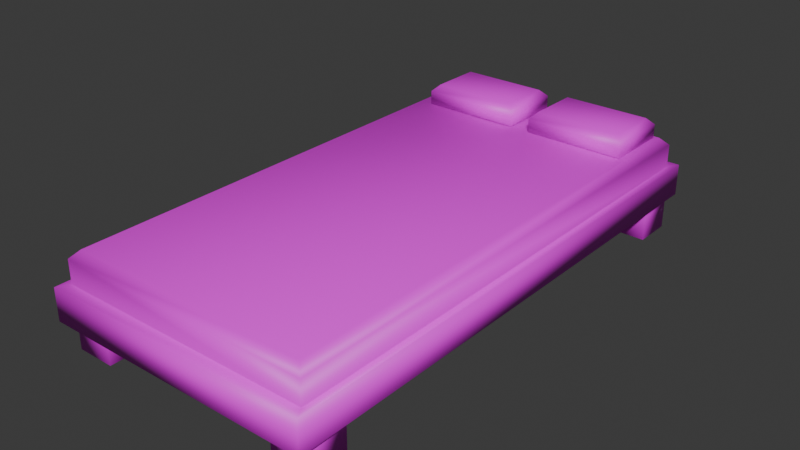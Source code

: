 # Source: bed.blend  (saved by Blender 4.5.88; exported with 4.5.12 LTS)
import bpy
from mathutils import Matrix  # noqa: F401  (used for matrix-valued properties, if any)

bpy.ops.wm.read_factory_settings(use_empty=True)
scene = bpy.context.scene
scene.name = 'Scene'

# ---- collections
col_collection = bpy.data.collections.new('Collection'); scene.collection.children.link(col_collection)

# ---- images (referenced by path relative to the original .blend; pixels are not part of the script)
import os
ASSET_DIR = os.environ.get("B2B_ASSET_DIR", "")  # directory of the original .blend (textures are referenced by path, not embedded)
HERE = os.path.dirname(os.path.abspath(__file__))  # packed textures are extracted next to this script under _unpacked/

def load_image(name, relpath, width, height, colorspace="sRGB"):
    """Load a texture the original file referenced (path relative to the .blend, or extracted next to this script)."""
    p = next((c for c in (os.path.join(HERE, relpath), os.path.join(ASSET_DIR, relpath)) if relpath and os.path.exists(c)), "")
    if p:
        img = bpy.data.images.load(p, check_existing=True)
        img.name = name
    else:  # same state as the original file: an image datablock whose file is absent (Cycles renders it pink)
        img = bpy.data.images.new(name, width, height)
        img.source = "FILE"
        img.filepath = "//" + (relpath or name)
    img.colorspace_settings.name = colorspace
    return img
img_bedtex = load_image('BedTex', 'BedTex.png', 1024, 1024, 'sRGB')

# ---- materials (node trees are filled in below, after node groups)
mat_material_001 = bpy.data.materials.new('Material.001')

# ---- material node trees
mat_material_001.use_nodes = True; mat_material_001.node_tree.nodes.clear()
_N = mat_material_001.node_tree.nodes; _L = mat_material_001.node_tree.links
n0 = _N.new('ShaderNodeBsdfPrincipled'); n0.name = 'Principled BSDF'; n0.location = (-200, 100)
n1 = _N.new('ShaderNodeOutputMaterial'); n1.name = 'Material Output'; n1.location = (200, 100)
n2 = _N.new('ShaderNodeTexImage'); n2.name = 'Image Texture.001'; n2.location = (-638, 61)
n2.image = img_bedtex
_L.new(n0.outputs[0], n1.inputs[0])
_L.new(n2.outputs[0], n0.inputs[0])
n1.is_active_output = True

# ---- world
world_world = bpy.data.worlds.new('World'); scene.world = world_world
world_world.use_nodes = True; world_world.node_tree.nodes.clear()
_N = world_world.node_tree.nodes; _L = world_world.node_tree.links
n0 = _N.new('ShaderNodeOutputWorld'); n0.name = 'World Output'; n0.location = (200, 100)
n1 = _N.new('ShaderNodeBackground'); n1.name = 'Background'; n1.location = (-200, 100)
n1.inputs[0].default_value = (0.05088, 0.05088, 0.05088, 1.0)
_L.new(n1.outputs[0], n0.inputs[0])
n0.is_active_output = True
world_world.color = (0.05088, 0.05088, 0.05088)
world_world.sun_shadow_jitter_overblur = 0.0

# ---- meshes
me_cube_001 = bpy.data.meshes.new('Cube.001')
me_cube_001.from_pydata([(-2.0, -4.005, 1.013), (2.11, 4.19, 1.013), (-2.0, 4.005, 1.013), (2.11, -4.19, 1.013), (2.0, -4.005, 1.013), (-2.11, 4.19, 1.013), (2.0, 4.005, 1.013), (-2.11, -4.19, 1.013), (-1.877, -3.883, 1.5), (-2.0, -4.005, 1.377), (-1.877, 3.883, 1.5), (-2.0, 4.005, 1.377), (1.877, -3.883, 1.5), (2.0, -4.005, 1.377), (1.877, 3.883, 1.5), (2.0, 4.005, 1.377), (2.11, 4.19, 0.5131), (2.11, -4.19, 0.5131), (-2.11, 4.19, 0.5131), (-2.11, -4.19, 0.5131), (-1.552, 2.889, 1.832), (-1.657, 2.785, 1.728), (-1.552, 3.701, 1.832), (-1.657, 3.805, 1.728), (-0.1911, 2.889, 1.832), (-0.08685, 2.785, 1.728), (-0.1911, 3.701, 1.832), (-0.08685, 3.805, 1.728), (-1.562, 2.88, 1.502), (-1.657, 2.785, 1.514), (-1.657, 3.805, 1.514), (-1.562, 3.71, 1.502), (-0.08685, 2.785, 1.514), (-0.1814, 2.88, 1.502), (-0.08685, 3.805, 1.514), (-0.1814, 3.71, 1.502), (0.3388, 2.879, 1.835), (0.2334, 2.774, 1.729), (0.3388, 3.7, 1.835), (0.2334, 3.805, 1.729), (1.716, 2.879, 1.835), (1.821, 2.774, 1.729), (1.716, 3.7, 1.835), (1.821, 3.805, 1.729), (0.329, 2.869, 1.499), (0.2334, 2.774, 1.512), (0.2334, 3.805, 1.512), (0.329, 3.71, 1.499), (1.821, 2.774, 1.512), (1.726, 2.869, 1.499), (1.821, 3.805, 1.512), (1.726, 3.71, 1.499), (1.453, 3.364, 0.5179), (-1.446, 3.965, 0.5179), (1.453, 3.965, 0.5179), (-1.446, 3.364, 0.5179), (2.051, 3.364, 0.5179), (-2.043, 3.965, 0.5179), (2.051, 3.965, 0.5179), (-2.043, 3.364, 0.5179), (-1.446, 3.965, 0.01794), (-1.446, 3.364, 0.01794), (-2.043, 3.965, 0.01794), (-2.043, 3.364, 0.01794), (2.051, 3.965, 0.01794), (2.051, 3.364, 0.01794), (1.453, 3.965, 0.01794), (1.453, 3.364, 0.01794), (1.453, -3.98, 0.5179), (-1.446, -3.38, 0.5179), (1.453, -3.38, 0.5179), (-1.446, -3.98, 0.5179), (2.051, -3.98, 0.5179), (-2.043, -3.38, 0.5179), (2.051, -3.38, 0.5179), (-2.043, -3.98, 0.5179), (-1.446, -3.38, 0.01794), (-1.446, -3.98, 0.01794), (-2.043, -3.38, 0.01794), (-2.043, -3.98, 0.01794), (2.051, -3.38, 0.01794), (2.051, -3.98, 0.01794), (1.453, -3.38, 0.01794), (1.453, -3.98, 0.01794)], [], [(18, 16, 17, 19), (0, 2, 5, 7), (2, 6, 1, 5), (1, 3, 17, 16), (4, 0, 7, 3), (6, 4, 3, 1), (8, 10, 11, 9), (10, 14, 15, 11), (14, 12, 13, 15), (12, 8, 9, 13), (4, 13, 9, 0), (0, 9, 11, 2), (14, 10, 8, 12), (2, 11, 15, 6), (6, 15, 13, 4), (7, 5, 18, 19), (5, 1, 16, 18), (3, 7, 19, 17), (20, 22, 23, 21), (22, 26, 27, 23), (26, 24, 25, 27), (24, 20, 21, 25), (26, 22, 20, 24), (31, 28, 29, 30), (35, 31, 30, 34), (33, 35, 34, 32), (28, 33, 32, 29), (31, 35, 33, 28), (32, 25, 21, 29), (29, 21, 23, 30), (30, 23, 27, 34), (34, 27, 25, 32), (36, 38, 39, 37), (38, 42, 43, 39), (42, 40, 41, 43), (40, 36, 37, 41), (42, 38, 36, 40), (47, 44, 45, 46), (51, 47, 46, 50), (49, 51, 50, 48), (44, 49, 48, 45), (47, 51, 49, 44), (48, 41, 37, 45), (45, 37, 39, 46), (46, 39, 43, 50), (50, 43, 41, 48), (62, 60, 61, 63), (54, 58, 64, 66), (58, 56, 65, 64), (53, 55, 61, 60), (52, 54, 66, 67), (66, 64, 65, 67), (59, 57, 62, 63), (57, 53, 60, 62), (55, 59, 63, 61), (56, 52, 67, 65), (78, 76, 77, 79), (70, 74, 80, 82), (74, 72, 81, 80), (69, 71, 77, 76), (68, 70, 82, 83), (82, 80, 81, 83), (75, 73, 78, 79), (73, 69, 76, 78), (71, 75, 79, 77), (72, 68, 83, 81)])
me_cube_001.polygons.foreach_set('use_smooth', [True] * 66)
_uv = me_cube_001.uv_layers.new(name='UVMap')
_uv.uv.foreach_set('vector', [0.4917, 0.9729, 0.03066, 0.9643, 0.02892, 0.03484, 0.4903, 0.04311, 0.5159, 0.01543, 0.5155, 0.9997, 0.5165, 0.9999, 0.5165, 0.01575, 0.5155, 0.9997, 0.005214, 0.9915, 0.004576, 0.9915, 0.5165, 0.9999, 0.004576, 0.9915, 0.0001224, 0.0001224, 0.02892, 0.03484, 0.03066, 0.9643, 0.001415, 0.0003822, 0.5159, 0.01543, 0.5165, 0.01575, 0.0001224, 0.0001224, 0.005214, 0.9915, 0.001415, 0.0003822, 0.0001224, 0.0001224, 0.004576, 0.9915, 0.8979, 0.1823, 0.8972, 0.09903, 0.8994, 0.09691, 0.9001, 0.1846, 0.8972, 0.09903, 0.8565, 0.09893, 0.8544, 0.09666, 0.8994, 0.09691, 0.8565, 0.09893, 0.8573, 0.1822, 0.855, 0.1843, 0.8544, 0.09666, 0.8573, 0.1822, 0.8979, 0.1823, 0.9001, 0.1846, 0.855, 0.1843, 0.85, 0.1888, 0.855, 0.1843, 0.9001, 0.1846, 0.9045, 0.19, 0.9045, 0.197, 0.9001, 0.197, 0.8994, 0.09407, 0.9045, 0.09407, 0.8565, 0.09893, 0.8972, 0.09903, 0.8979, 0.1823, 0.8573, 0.1822, 0.9045, 0.09241, 0.8994, 0.09691, 0.8544, 0.09666, 0.85, 0.09122, 0.85, 0.09407, 0.8544, 0.09407, 0.855, 0.197, 0.85, 0.197, 0.5165, 0.01575, 0.5165, 0.9999, 0.4917, 0.9729, 0.4903, 0.04311, 0.5165, 0.9999, 0.004576, 0.9915, 0.03066, 0.9643, 0.4917, 0.9729, 0.0001224, 0.0001224, 0.5165, 0.01575, 0.4903, 0.04311, 0.02892, 0.03484, 0.9549, 0.3295, 0.9549, 0.2997, 0.9558, 0.2992, 0.9558, 0.33, 0.9549, 0.2997, 0.926, 0.2997, 0.9214, 0.2992, 0.9558, 0.2992, 0.926, 0.2997, 0.926, 0.3295, 0.9214, 0.33, 0.9214, 0.2992, 0.926, 0.3295, 0.9549, 0.3295, 0.9558, 0.33, 0.9214, 0.33, 0.926, 0.2997, 0.9549, 0.2997, 0.9549, 0.3295, 0.926, 0.3295, 0.8943, 0.2704, 0.8943, 0.3588, 0.8989, 0.3608, 0.9004, 0.2685, 0.8943, 0.299, 0.8943, 0.2704, 0.9004, 0.2685, 0.9026, 0.2992, 0.8943, 0.3302, 0.8943, 0.299, 0.9026, 0.2992, 0.9026, 0.33, 0.8943, 0.3588, 0.8943, 0.3302, 0.9026, 0.33, 0.8989, 0.3608, 0.8943, 0.2704, 0.8943, 0.299, 0.8943, 0.3302, 0.8943, 0.3588, 0.9026, 0.33, 0.9214, 0.33, 0.9212, 0.3608, 0.8989, 0.3608, 0.9025, 0.2377, 0.9212, 0.2377, 0.9212, 0.2685, 0.9004, 0.2685, 0.9004, 0.2685, 0.9212, 0.2685, 0.9214, 0.2992, 0.9026, 0.2992, 0.9026, 0.2992, 0.9214, 0.2992, 0.9214, 0.33, 0.9026, 0.33, 0.8933, 0.3295, 0.8933, 0.2997, 0.8942, 0.2992, 0.8942, 0.33, 0.8933, 0.2997, 0.8644, 0.2997, 0.8598, 0.2992, 0.8942, 0.2992, 0.8644, 0.2997, 0.8644, 0.3295, 0.8598, 0.33, 0.8598, 0.2992, 0.8644, 0.3295, 0.8933, 0.3295, 0.8942, 0.33, 0.8598, 0.33, 0.8644, 0.2997, 0.8933, 0.2997, 0.8933, 0.3295, 0.8644, 0.3295, 0.8327, 0.2704, 0.8327, 0.3588, 0.8374, 0.3608, 0.8389, 0.2685, 0.8327, 0.299, 0.8327, 0.2704, 0.8389, 0.2685, 0.841, 0.2992, 0.8327, 0.3302, 0.8327, 0.299, 0.841, 0.2992, 0.841, 0.33, 0.8327, 0.3588, 0.8327, 0.3302, 0.841, 0.33, 0.8374, 0.3608, 0.8327, 0.2704, 0.8327, 0.299, 0.8327, 0.3302, 0.8327, 0.3588, 0.841, 0.33, 0.8598, 0.33, 0.8596, 0.3608, 0.8374, 0.3608, 0.841, 0.2377, 0.8596, 0.2377, 0.8596, 0.2685, 0.8389, 0.2685, 0.8389, 0.2685, 0.8596, 0.2685, 0.8598, 0.2992, 0.841, 0.2992, 0.841, 0.2992, 0.8598, 0.2992, 0.8598, 0.33, 0.841, 0.33, 0.669, 0.05851, 0.6643, 0.0742, 0.6482, 0.07115, 0.6529, 0.05547, 0.7203, 0.1298, 0.7203, 0.2551, 0.6643, 0.2039, 0.669, 0.1882, 0.7203, 0.2551, 0.5969, 0.2592, 0.6482, 0.2008, 0.6643, 0.2039, 0.7203, 0.1254, 0.5969, 0.1295, 0.6482, 0.07115, 0.6643, 0.0742, 0.5969, 0.1339, 0.7203, 0.1298, 0.669, 0.1882, 0.6529, 0.1851, 0.669, 0.1882, 0.6643, 0.2039, 0.6482, 0.2008, 0.6529, 0.1851, 0.5969, 0.004217, 0.7203, 0.0001224, 0.669, 0.05851, 0.6529, 0.05547, 0.7203, 0.0001224, 0.7203, 0.1254, 0.6643, 0.0742, 0.669, 0.05851, 0.5969, 0.1295, 0.5969, 0.004217, 0.6529, 0.05547, 0.6482, 0.07115, 0.5969, 0.2592, 0.5969, 0.1339, 0.6529, 0.1851, 0.6482, 0.2008, 0.669, 0.3178, 0.6643, 0.3335, 0.6482, 0.3305, 0.6529, 0.3148, 0.7203, 0.3891, 0.7203, 0.5144, 0.6643, 0.4632, 0.669, 0.4475, 0.7203, 0.5144, 0.5969, 0.5185, 0.6482, 0.4602, 0.6643, 0.4632, 0.7203, 0.3848, 0.5969, 0.3889, 0.6482, 0.3305, 0.6643, 0.3335, 0.5969, 0.3932, 0.7203, 0.3891, 0.669, 0.4475, 0.6529, 0.4445, 0.669, 0.4475, 0.6643, 0.4632, 0.6482, 0.4602, 0.6529, 0.4445, 0.5969, 0.2635, 0.7203, 0.2595, 0.669, 0.3178, 0.6529, 0.3148, 0.7203, 0.2595, 0.7203, 0.3848, 0.6643, 0.3335, 0.669, 0.3178, 0.5969, 0.3889, 0.5969, 0.2635, 0.6529, 0.3148, 0.6482, 0.3305, 0.5969, 0.5185, 0.5969, 0.3932, 0.6529, 0.4445, 0.6482, 0.4602])
me_cube_001.materials.append(mat_material_001)
me_cube_001.update()

# ---- objects
ob_cube = bpy.data.objects.new('Cube', me_cube_001)

# ---- transforms, parenting, visibility, modifiers, constraints
ob_cube.location = (0.0, 0.0, 0.0)

# ---- collection membership
col_collection.objects.link(ob_cube)

# ---- scene / render settings (as saved in the file)
scene.frame_start = 1; scene.frame_end = 250; scene.frame_set(1)
scene.render.engine = 'CYCLES'
scene.cycles.bake_type = 'DIFFUSE'
bpy.context.view_layer.update()

# ---- added for rendering (the .blend has no active camera and no usable light): camera, sun
cam_auto = bpy.data.cameras.new('AutoCamera')
cam_auto.lens = 50.0
cam_auto.sensor_width = 36.0
cam_auto.clip_end = 1000.0
ob_auto_camera = bpy.data.objects.new('AutoCamera', cam_auto)
scene.collection.objects.link(ob_auto_camera)
ob_auto_camera.location = (8.84224, -10.6107, 8.00009)
ob_auto_camera.rotation_euler = (1.09748, -7.21219e-08, 0.694738)
scene.camera = ob_auto_camera
light_auto_sun = bpy.data.lights.new('AutoSun', 'SUN')
light_auto_sun.energy = 3.0
light_auto_sun.angle = 0.0523599
ob_auto_sun = bpy.data.objects.new('AutoSun', light_auto_sun)
scene.collection.objects.link(ob_auto_sun)
ob_auto_sun.rotation_euler = (0.872665, 0.174533, 0.523599)
bpy.context.view_layer.update()
